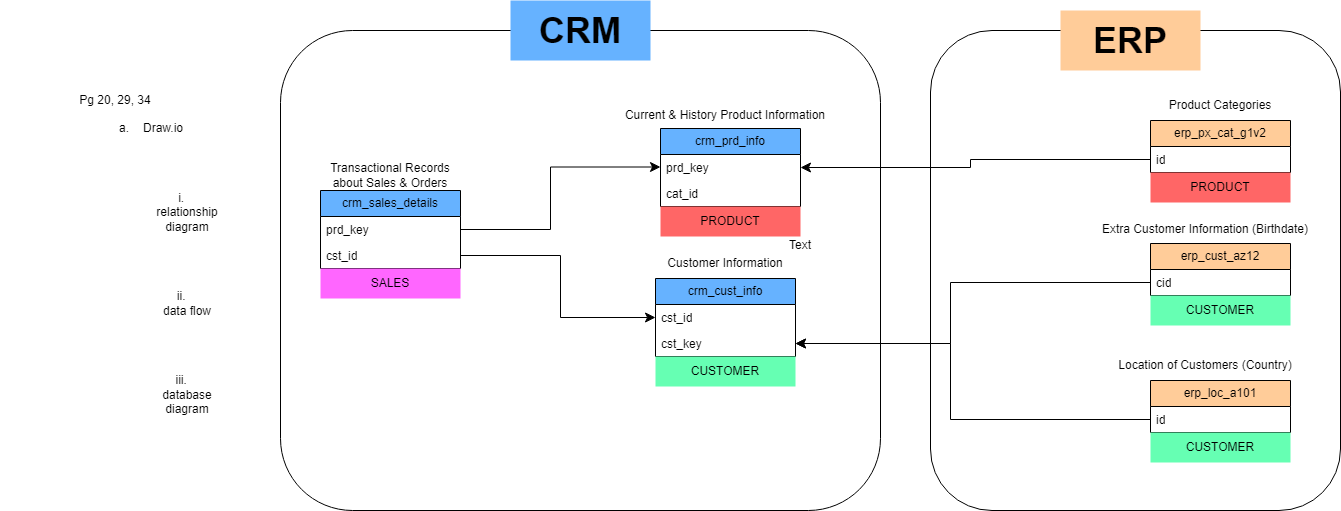

The diagram above was exported from draw.io. Its source (the exported page's mxGraphModel, read from the mxfile embedded in the PNG):
<mxGraphModel dx="2503" dy="751" grid="1" gridSize="10" guides="1" tooltips="1" connect="1" arrows="1" fold="1" page="1" pageScale="1" pageWidth="850" pageHeight="1100" math="0" shadow="0">
  <root>
    <mxCell id="0" />
    <mxCell id="1" parent="0" />
    <mxCell id="baFZNfe3ACtQLgiL0KA7-1" parent="1" style="rounded=1;whiteSpace=wrap;html=1;" value="" vertex="1">
      <mxGeometry height="480" width="600" x="-90" y="50" as="geometry" />
    </mxCell>
    <mxCell id="baFZNfe3ACtQLgiL0KA7-2" parent="1" style="rounded=1;whiteSpace=wrap;html=1;" value="" vertex="1">
      <mxGeometry height="480" width="410" x="560" y="50" as="geometry" />
    </mxCell>
    <mxCell id="baFZNfe3ACtQLgiL0KA7-5" parent="1" style="swimlane;fontStyle=0;childLayout=stackLayout;horizontal=1;startSize=26;fillColor=#66B2FF;horizontalStack=0;resizeParent=1;resizeParentMax=0;resizeLast=0;collapsible=1;marginBottom=0;whiteSpace=wrap;html=1;" value="crm_cust_info" vertex="1">
      <mxGeometry height="78" width="140" x="285" y="298" as="geometry">
        <mxRectangle height="30" width="120" x="285" y="250" as="alternateBounds" />
      </mxGeometry>
    </mxCell>
    <mxCell id="baFZNfe3ACtQLgiL0KA7-6" parent="baFZNfe3ACtQLgiL0KA7-5" style="text;strokeColor=none;fillColor=none;align=left;verticalAlign=top;spacingLeft=4;spacingRight=4;overflow=hidden;rotatable=0;points=[[0,0.5],[1,0.5]];portConstraint=eastwest;whiteSpace=wrap;html=1;" value="cst_id" vertex="1">
      <mxGeometry height="26" width="140" y="26" as="geometry" />
    </mxCell>
    <mxCell id="baFZNfe3ACtQLgiL0KA7-7" parent="baFZNfe3ACtQLgiL0KA7-5" style="text;strokeColor=none;fillColor=none;align=left;verticalAlign=top;spacingLeft=4;spacingRight=4;overflow=hidden;rotatable=0;points=[[0,0.5],[1,0.5]];portConstraint=eastwest;whiteSpace=wrap;html=1;" value="cst_key" vertex="1">
      <mxGeometry height="26" width="140" y="52" as="geometry" />
    </mxCell>
    <mxCell id="baFZNfe3ACtQLgiL0KA7-18" parent="1" style="swimlane;fontStyle=0;childLayout=stackLayout;horizontal=1;startSize=26;fillColor=#66B2FF;horizontalStack=0;resizeParent=1;resizeParentMax=0;resizeLast=0;collapsible=1;marginBottom=0;whiteSpace=wrap;html=1;" value="crm_sales_details" vertex="1">
      <mxGeometry height="78" width="140" x="-50" y="210" as="geometry" />
    </mxCell>
    <mxCell id="baFZNfe3ACtQLgiL0KA7-19" parent="baFZNfe3ACtQLgiL0KA7-18" style="text;strokeColor=none;fillColor=none;align=left;verticalAlign=top;spacingLeft=4;spacingRight=4;overflow=hidden;rotatable=0;points=[[0,0.5],[1,0.5]];portConstraint=eastwest;whiteSpace=wrap;html=1;" value="prd_key" vertex="1">
      <mxGeometry height="26" width="140" y="26" as="geometry" />
    </mxCell>
    <mxCell id="baFZNfe3ACtQLgiL0KA7-20" parent="baFZNfe3ACtQLgiL0KA7-18" style="text;strokeColor=none;fillColor=none;align=left;verticalAlign=top;spacingLeft=4;spacingRight=4;overflow=hidden;rotatable=0;points=[[0,0.5],[1,0.5]];portConstraint=eastwest;whiteSpace=wrap;html=1;" value="cst_id" vertex="1">
      <mxGeometry height="26" width="140" y="52" as="geometry" />
    </mxCell>
    <mxCell id="baFZNfe3ACtQLgiL0KA7-21" parent="1" style="text;html=1;whiteSpace=wrap;strokeColor=none;fillColor=#66B2FF;align=center;verticalAlign=middle;rounded=0;" value="&lt;b&gt;&lt;font style=&quot;font-size: 36px;&quot;&gt;CRM&lt;/font&gt;&lt;/b&gt;" vertex="1">
      <mxGeometry height="60" width="140" x="140" y="20" as="geometry" />
    </mxCell>
    <mxCell id="baFZNfe3ACtQLgiL0KA7-22" parent="1" style="swimlane;fontStyle=0;childLayout=stackLayout;horizontal=1;startSize=26;fillColor=#66B2FF;horizontalStack=0;resizeParent=1;resizeParentMax=0;resizeLast=0;collapsible=1;marginBottom=0;whiteSpace=wrap;html=1;" value="crm_prd_info" vertex="1">
      <mxGeometry height="78" width="140" x="290" y="148" as="geometry">
        <mxRectangle height="30" width="120" x="285" y="250" as="alternateBounds" />
      </mxGeometry>
    </mxCell>
    <mxCell id="baFZNfe3ACtQLgiL0KA7-23" parent="baFZNfe3ACtQLgiL0KA7-22" style="text;strokeColor=none;fillColor=none;align=left;verticalAlign=top;spacingLeft=4;spacingRight=4;overflow=hidden;rotatable=0;points=[[0,0.5],[1,0.5]];portConstraint=eastwest;whiteSpace=wrap;html=1;" value="prd_key" vertex="1">
      <mxGeometry height="26" width="140" y="26" as="geometry" />
    </mxCell>
    <mxCell id="baFZNfe3ACtQLgiL0KA7-24" parent="baFZNfe3ACtQLgiL0KA7-22" style="text;strokeColor=none;fillColor=none;align=left;verticalAlign=top;spacingLeft=4;spacingRight=4;overflow=hidden;rotatable=0;points=[[0,0.5],[1,0.5]];portConstraint=eastwest;whiteSpace=wrap;html=1;" value="cat_id" vertex="1">
      <mxGeometry height="26" width="140" y="52" as="geometry" />
    </mxCell>
    <mxCell id="baFZNfe3ACtQLgiL0KA7-25" edge="1" parent="1" source="baFZNfe3ACtQLgiL0KA7-19" style="edgeStyle=elbowEdgeStyle;elbow=horizontal;endArrow=classic;html=1;curved=0;rounded=0;endSize=8;startSize=8;entryX=0;entryY=0.5;entryDx=0;entryDy=0;exitX=1;exitY=0.5;exitDx=0;exitDy=0;" value="">
      <mxGeometry height="50" relative="1" width="50" as="geometry">
        <Array as="points">
          <mxPoint x="180" y="246.5" />
        </Array>
        <mxPoint x="170" y="213.5" as="sourcePoint" />
        <mxPoint x="290" y="186.5" as="targetPoint" />
      </mxGeometry>
    </mxCell>
    <mxCell id="baFZNfe3ACtQLgiL0KA7-26" parent="1" style="text;html=1;whiteSpace=wrap;strokeColor=none;fillColor=#FFCC99;align=center;verticalAlign=middle;rounded=0;" value="&lt;b&gt;&lt;font style=&quot;font-size: 36px;&quot;&gt;ERP&lt;/font&gt;&lt;/b&gt;" vertex="1">
      <mxGeometry height="60" width="140" x="690" y="30" as="geometry" />
    </mxCell>
    <mxCell id="baFZNfe3ACtQLgiL0KA7-33" parent="1" style="swimlane;fontStyle=0;childLayout=stackLayout;horizontal=1;startSize=26;fillColor=#FFCC99;horizontalStack=0;resizeParent=1;resizeParentMax=0;resizeLast=0;collapsible=1;marginBottom=0;whiteSpace=wrap;html=1;" value="erp_px_cat_g1v2" vertex="1">
      <mxGeometry height="52" width="140" x="780" y="140" as="geometry">
        <mxRectangle height="30" width="120" x="285" y="250" as="alternateBounds" />
      </mxGeometry>
    </mxCell>
    <mxCell id="baFZNfe3ACtQLgiL0KA7-34" parent="baFZNfe3ACtQLgiL0KA7-33" style="text;strokeColor=none;fillColor=none;align=left;verticalAlign=top;spacingLeft=4;spacingRight=4;overflow=hidden;rotatable=0;points=[[0,0.5],[1,0.5]];portConstraint=eastwest;whiteSpace=wrap;html=1;" value="id" vertex="1">
      <mxGeometry height="26" width="140" y="26" as="geometry" />
    </mxCell>
    <mxCell id="baFZNfe3ACtQLgiL0KA7-39" parent="1" style="swimlane;fontStyle=0;childLayout=stackLayout;horizontal=1;startSize=26;fillColor=#FFCC99;horizontalStack=0;resizeParent=1;resizeParentMax=0;resizeLast=0;collapsible=1;marginBottom=0;whiteSpace=wrap;html=1;" value="erp_loc_a101" vertex="1">
      <mxGeometry height="52" width="140" x="780" y="400" as="geometry">
        <mxRectangle height="30" width="120" x="285" y="250" as="alternateBounds" />
      </mxGeometry>
    </mxCell>
    <mxCell id="baFZNfe3ACtQLgiL0KA7-40" parent="baFZNfe3ACtQLgiL0KA7-39" style="text;strokeColor=none;fillColor=none;align=left;verticalAlign=top;spacingLeft=4;spacingRight=4;overflow=hidden;rotatable=0;points=[[0,0.5],[1,0.5]];portConstraint=eastwest;whiteSpace=wrap;html=1;" value="id" vertex="1">
      <mxGeometry height="26" width="140" y="26" as="geometry" />
    </mxCell>
    <mxCell id="baFZNfe3ACtQLgiL0KA7-42" parent="1" style="swimlane;fontStyle=0;childLayout=stackLayout;horizontal=1;startSize=26;fillColor=#FFCC99;horizontalStack=0;resizeParent=1;resizeParentMax=0;resizeLast=0;collapsible=1;marginBottom=0;whiteSpace=wrap;html=1;" value="erp_cust_az12" vertex="1">
      <mxGeometry height="52" width="140" x="780" y="263" as="geometry">
        <mxRectangle height="30" width="120" x="285" y="250" as="alternateBounds" />
      </mxGeometry>
    </mxCell>
    <mxCell id="baFZNfe3ACtQLgiL0KA7-43" parent="baFZNfe3ACtQLgiL0KA7-42" style="text;strokeColor=none;fillColor=none;align=left;verticalAlign=top;spacingLeft=4;spacingRight=4;overflow=hidden;rotatable=0;points=[[0,0.5],[1,0.5]];portConstraint=eastwest;whiteSpace=wrap;html=1;" value="cid" vertex="1">
      <mxGeometry height="26" width="140" y="26" as="geometry" />
    </mxCell>
    <mxCell id="baFZNfe3ACtQLgiL0KA7-48" edge="1" parent="1" source="baFZNfe3ACtQLgiL0KA7-43" style="edgeStyle=elbowEdgeStyle;elbow=horizontal;endArrow=classic;html=1;curved=0;rounded=0;endSize=8;startSize=8;exitX=0;exitY=0.5;exitDx=0;exitDy=0;entryX=1;entryY=0.5;entryDx=0;entryDy=0;" target="baFZNfe3ACtQLgiL0KA7-7" value="">
      <mxGeometry height="50" relative="1" width="50" as="geometry">
        <Array as="points">
          <mxPoint x="580" y="300" />
        </Array>
        <mxPoint x="580" y="320" as="sourcePoint" />
        <mxPoint x="630" y="270" as="targetPoint" />
      </mxGeometry>
    </mxCell>
    <mxCell id="baFZNfe3ACtQLgiL0KA7-49" edge="1" parent="1" source="baFZNfe3ACtQLgiL0KA7-40" style="edgeStyle=elbowEdgeStyle;elbow=horizontal;endArrow=classic;html=1;curved=0;rounded=0;endSize=8;startSize=8;entryX=1;entryY=0.5;entryDx=0;entryDy=0;" target="baFZNfe3ACtQLgiL0KA7-7" value="">
      <mxGeometry height="50" relative="1" width="50" as="geometry">
        <Array as="points">
          <mxPoint x="580" y="360" />
        </Array>
        <mxPoint x="720" y="390" as="sourcePoint" />
        <mxPoint x="405" y="470" as="targetPoint" />
      </mxGeometry>
    </mxCell>
    <mxCell id="baFZNfe3ACtQLgiL0KA7-50" edge="1" parent="1" source="baFZNfe3ACtQLgiL0KA7-34" style="edgeStyle=elbowEdgeStyle;elbow=horizontal;endArrow=classic;html=1;curved=0;rounded=0;endSize=8;startSize=8;exitX=0;exitY=0.5;exitDx=0;exitDy=0;entryX=1;entryY=0.5;entryDx=0;entryDy=0;" target="baFZNfe3ACtQLgiL0KA7-23" value="">
      <mxGeometry height="50" relative="1" width="50" as="geometry">
        <Array as="points">
          <mxPoint x="600" y="190" />
        </Array>
        <mxPoint x="720" y="200" as="sourcePoint" />
        <mxPoint x="350" y="190" as="targetPoint" />
      </mxGeometry>
    </mxCell>
    <mxCell id="baFZNfe3ACtQLgiL0KA7-51" parent="1" style="text;html=1;whiteSpace=wrap;strokeColor=none;fillColor=none;align=center;verticalAlign=middle;rounded=0;" value="Pg 20, 29, 34&lt;div&gt;&lt;br&gt;&lt;/div&gt;&lt;div&gt;&lt;p class=&quot;MsoListParagraphCxSpFirst&quot; style=&quot;margin-top:0in;margin-right:0in;&lt;br/&gt;margin-bottom:0in;margin-left:1.0in;mso-add-space:auto;text-indent:-.25in;&lt;br/&gt;mso-list:l0 level2 lfo1&quot;&gt;a.&lt;span style=&quot;font-style: normal; font-variant: normal; font-size-adjust: none; font-language-override: normal; font-kerning: auto; font-optical-sizing: auto; font-feature-settings: normal; font-variation-settings: normal; font-stretch: normal; font-size: 7pt; line-height: normal; font-family: &amp;quot;Times New Roman&amp;quot;;&quot;&gt;&amp;nbsp;&amp;nbsp;&amp;nbsp;&amp;nbsp;&amp;nbsp; &lt;/span&gt;Draw.io&lt;/p&gt;&lt;br/&gt;&lt;br/&gt;&lt;p class=&quot;MsoListParagraphCxSpMiddle&quot; style=&quot;margin-top:0in;margin-right:0in;&lt;br/&gt;margin-bottom:0in;margin-left:1.5in;mso-add-space:auto;text-indent:-1.5in;&lt;br/&gt;mso-text-indent-alt:-9.0pt;mso-list:l0 level3 lfo1&quot;&gt;&lt;span style=&quot;font-style: normal; font-variant: normal; font-size-adjust: none; font-language-override: normal; font-kerning: auto; font-optical-sizing: auto; font-feature-settings: normal; font-variation-settings: normal; font-stretch: normal; font-size: 7pt; line-height: normal; font-family: &amp;quot;Times New Roman&amp;quot;;&quot;&gt;&amp;nbsp;&amp;nbsp;&amp;nbsp;&amp;nbsp;&amp;nbsp;&amp;nbsp;&amp;nbsp;&amp;nbsp;&amp;nbsp;&amp;nbsp;&amp;nbsp;&amp;nbsp;&amp;nbsp;&amp;nbsp;&amp;nbsp;&amp;nbsp;&amp;nbsp;&amp;nbsp;&amp;nbsp;&amp;nbsp;&amp;nbsp;&amp;nbsp;&amp;nbsp;&amp;nbsp;&amp;nbsp;&amp;nbsp;&amp;nbsp;&amp;nbsp;&amp;nbsp;&amp;nbsp;&amp;nbsp;&amp;nbsp;&amp;nbsp;&amp;nbsp;&amp;nbsp;&amp;nbsp;&amp;nbsp;&amp;nbsp;&amp;nbsp;&amp;nbsp;&amp;nbsp;&amp;nbsp;&amp;nbsp;&amp;nbsp;&amp;nbsp;&amp;nbsp;&amp;nbsp;&amp;nbsp;&amp;nbsp;&amp;nbsp;&amp;nbsp;&amp;nbsp;&amp;nbsp;&amp;nbsp;&amp;nbsp;&amp;nbsp;&amp;nbsp;&amp;nbsp;&amp;nbsp;&amp;nbsp;&amp;nbsp;&lt;br/&gt;&lt;/span&gt;i.&lt;span style=&quot;font-style: normal; font-variant: normal; font-size-adjust: none; font-language-override: normal; font-kerning: auto; font-optical-sizing: auto; font-feature-settings: normal; font-variation-settings: normal; font-stretch: normal; font-size: 7pt; line-height: normal; font-family: &amp;quot;Times New Roman&amp;quot;;&quot;&gt;&amp;nbsp;&amp;nbsp;&amp;nbsp;&amp;nbsp;&amp;nbsp;&lt;br/&gt;&lt;/span&gt;relationship diagram&lt;/p&gt;&lt;br/&gt;&lt;br/&gt;&lt;p class=&quot;MsoListParagraphCxSpMiddle&quot; style=&quot;margin-top:0in;margin-right:0in;&lt;br/&gt;margin-bottom:0in;margin-left:1.5in;mso-add-space:auto;text-indent:-1.5in;&lt;br/&gt;mso-text-indent-alt:-9.0pt;mso-list:l0 level3 lfo1&quot;&gt;&lt;span style=&quot;font-style: normal; font-variant: normal; font-size-adjust: none; font-language-override: normal; font-kerning: auto; font-optical-sizing: auto; font-feature-settings: normal; font-variation-settings: normal; font-stretch: normal; font-size: 7pt; line-height: normal; font-family: &amp;quot;Times New Roman&amp;quot;;&quot;&gt;&amp;nbsp;&amp;nbsp;&amp;nbsp;&amp;nbsp;&amp;nbsp;&amp;nbsp;&amp;nbsp;&amp;nbsp;&amp;nbsp;&amp;nbsp;&amp;nbsp;&amp;nbsp;&amp;nbsp;&amp;nbsp;&amp;nbsp;&amp;nbsp;&amp;nbsp;&amp;nbsp;&amp;nbsp;&amp;nbsp;&amp;nbsp;&amp;nbsp;&amp;nbsp;&amp;nbsp;&amp;nbsp;&amp;nbsp;&amp;nbsp;&amp;nbsp;&amp;nbsp;&amp;nbsp;&amp;nbsp;&amp;nbsp;&amp;nbsp;&amp;nbsp;&amp;nbsp;&amp;nbsp;&amp;nbsp;&amp;nbsp;&amp;nbsp;&amp;nbsp;&amp;nbsp;&amp;nbsp;&amp;nbsp;&amp;nbsp;&amp;nbsp;&amp;nbsp;&amp;nbsp;&amp;nbsp;&amp;nbsp;&amp;nbsp;&amp;nbsp;&amp;nbsp;&amp;nbsp;&amp;nbsp;&amp;nbsp;&amp;nbsp;&amp;nbsp;&amp;nbsp;&amp;nbsp;&amp;nbsp;&lt;br/&gt;&lt;/span&gt;ii.&lt;span style=&quot;font-style: normal; font-variant: normal; font-size-adjust: none; font-language-override: normal; font-kerning: auto; font-optical-sizing: auto; font-feature-settings: normal; font-variation-settings: normal; font-stretch: normal; font-size: 7pt; line-height: normal; font-family: &amp;quot;Times New Roman&amp;quot;;&quot;&gt;&amp;nbsp;&amp;nbsp;&amp;nbsp;&amp;nbsp;&amp;nbsp;&lt;br/&gt;&lt;/span&gt;data flow&lt;/p&gt;&lt;br/&gt;&lt;br/&gt;&lt;p class=&quot;MsoListParagraphCxSpLast&quot; style=&quot;margin-top:0in;margin-right:0in;&lt;br/&gt;margin-bottom:0in;margin-left:1.5in;mso-add-space:auto;text-indent:-1.5in;&lt;br/&gt;mso-text-indent-alt:-9.0pt;mso-list:l0 level3 lfo1&quot;&gt;&lt;span style=&quot;font-style: normal; font-variant: normal; font-size-adjust: none; font-language-override: normal; font-kerning: auto; font-optical-sizing: auto; font-feature-settings: normal; font-variation-settings: normal; font-stretch: normal; font-size: 7pt; line-height: normal; font-family: &amp;quot;Times New Roman&amp;quot;;&quot;&gt;&amp;nbsp;&amp;nbsp;&amp;nbsp;&amp;nbsp;&amp;nbsp;&amp;nbsp;&amp;nbsp;&amp;nbsp;&amp;nbsp;&amp;nbsp;&amp;nbsp;&amp;nbsp;&amp;nbsp;&amp;nbsp;&amp;nbsp;&amp;nbsp;&amp;nbsp;&amp;nbsp;&amp;nbsp;&amp;nbsp;&amp;nbsp;&amp;nbsp;&amp;nbsp;&amp;nbsp;&amp;nbsp;&amp;nbsp;&amp;nbsp;&amp;nbsp;&amp;nbsp;&amp;nbsp;&amp;nbsp;&amp;nbsp;&amp;nbsp;&amp;nbsp;&amp;nbsp;&amp;nbsp;&amp;nbsp;&amp;nbsp;&amp;nbsp;&amp;nbsp;&amp;nbsp;&amp;nbsp;&amp;nbsp;&amp;nbsp;&amp;nbsp;&amp;nbsp;&amp;nbsp;&amp;nbsp;&amp;nbsp;&amp;nbsp;&amp;nbsp;&amp;nbsp;&amp;nbsp;&amp;nbsp;&amp;nbsp;&amp;nbsp;&amp;nbsp;&amp;nbsp;&lt;br/&gt;&lt;/span&gt;iii.&lt;span style=&quot;font-style: normal; font-variant: normal; font-size-adjust: none; font-language-override: normal; font-kerning: auto; font-optical-sizing: auto; font-feature-settings: normal; font-variation-settings: normal; font-stretch: normal; font-size: 7pt; line-height: normal; font-family: &amp;quot;Times New Roman&amp;quot;;&quot;&gt;&amp;nbsp;&amp;nbsp;&amp;nbsp;&amp;nbsp;&amp;nbsp;&lt;br/&gt;&lt;/span&gt;database diagram&lt;/p&gt;&lt;/div&gt;" vertex="1">
      <mxGeometry height="360" width="230" x="-370" y="100" as="geometry" />
    </mxCell>
    <mxCell id="baFZNfe3ACtQLgiL0KA7-52" parent="1" style="text;html=1;whiteSpace=wrap;strokeColor=none;fillColor=none;align=center;verticalAlign=middle;rounded=0;" value="Transactional Records about Sales &amp;amp; Orders" vertex="1">
      <mxGeometry height="30" width="140" x="-50" y="180" as="geometry" />
    </mxCell>
    <mxCell id="baFZNfe3ACtQLgiL0KA7-54" edge="1" parent="1" source="baFZNfe3ACtQLgiL0KA7-20" style="edgeStyle=elbowEdgeStyle;elbow=horizontal;endArrow=classic;html=1;curved=0;rounded=0;endSize=8;startSize=8;exitX=1;exitY=0.5;exitDx=0;exitDy=0;entryX=0;entryY=0.5;entryDx=0;entryDy=0;" target="baFZNfe3ACtQLgiL0KA7-6" value="">
      <mxGeometry height="50" relative="1" width="50" as="geometry">
        <Array as="points">
          <mxPoint x="190" y="320" />
          <mxPoint x="100" y="309.5" />
        </Array>
        <mxPoint x="-40" y="559.5" as="sourcePoint" />
        <mxPoint x="290" y="322.5" as="targetPoint" />
      </mxGeometry>
    </mxCell>
    <mxCell id="baFZNfe3ACtQLgiL0KA7-56" parent="1" style="text;html=1;whiteSpace=wrap;strokeColor=none;fillColor=#FF66FF;align=center;verticalAlign=middle;rounded=0;" value="SALES" vertex="1">
      <mxGeometry height="30" width="140" x="-50" y="288" as="geometry" />
    </mxCell>
    <mxCell id="baFZNfe3ACtQLgiL0KA7-57" parent="1" style="text;html=1;whiteSpace=wrap;strokeColor=none;fillColor=#FF6666;align=center;verticalAlign=middle;rounded=0;" value="PRODUCT" vertex="1">
      <mxGeometry height="30" width="140" x="290" y="226" as="geometry" />
    </mxCell>
    <mxCell id="baFZNfe3ACtQLgiL0KA7-58" parent="1" style="text;html=1;whiteSpace=wrap;strokeColor=none;fillColor=#66FFB3;align=center;verticalAlign=middle;rounded=0;" value="CUSTOMER" vertex="1">
      <mxGeometry height="30" width="140" x="285" y="376" as="geometry" />
    </mxCell>
    <mxCell id="baFZNfe3ACtQLgiL0KA7-59" parent="1" style="text;html=1;whiteSpace=wrap;strokeColor=none;fillColor=#FF6666;align=center;verticalAlign=middle;rounded=0;" value="PRODUCT" vertex="1">
      <mxGeometry height="30" width="140" x="780" y="192" as="geometry" />
    </mxCell>
    <mxCell id="baFZNfe3ACtQLgiL0KA7-60" parent="1" style="text;html=1;whiteSpace=wrap;strokeColor=none;fillColor=#66FFB3;align=center;verticalAlign=middle;rounded=0;" value="CUSTOMER" vertex="1">
      <mxGeometry height="30" width="140" x="780" y="452" as="geometry" />
    </mxCell>
    <mxCell id="baFZNfe3ACtQLgiL0KA7-61" parent="1" style="text;html=1;whiteSpace=wrap;strokeColor=none;fillColor=#66FFB3;align=center;verticalAlign=middle;rounded=0;" value="CUSTOMER" vertex="1">
      <mxGeometry height="30" width="140" x="780" y="315" as="geometry" />
    </mxCell>
    <mxCell id="baFZNfe3ACtQLgiL0KA7-65" parent="1" style="text;html=1;whiteSpace=wrap;strokeColor=none;fillColor=none;align=center;verticalAlign=middle;rounded=0;" value="Current &amp;amp; History Product Information" vertex="1">
      <mxGeometry height="30" width="210" x="250" y="120" as="geometry" />
    </mxCell>
    <mxCell id="baFZNfe3ACtQLgiL0KA7-66" parent="1" style="text;html=1;whiteSpace=wrap;strokeColor=none;fillColor=none;align=center;verticalAlign=middle;rounded=0;" value="Customer Information" vertex="1">
      <mxGeometry height="30" width="210" x="250" y="268" as="geometry" />
    </mxCell>
    <mxCell id="baFZNfe3ACtQLgiL0KA7-67" parent="1" style="text;html=1;whiteSpace=wrap;strokeColor=none;fillColor=none;align=center;verticalAlign=middle;rounded=0;" value="Product Categories" vertex="1">
      <mxGeometry height="30" width="210" x="745" y="110" as="geometry" />
    </mxCell>
    <mxCell id="baFZNfe3ACtQLgiL0KA7-73" parent="1" style="text;html=1;whiteSpace=wrap;strokeColor=none;fillColor=none;align=center;verticalAlign=middle;rounded=0;" value="Extra Customer Information (Birthdate)" vertex="1">
      <mxGeometry height="30" width="210" x="730" y="234" as="geometry" />
    </mxCell>
    <mxCell id="baFZNfe3ACtQLgiL0KA7-74" parent="1" style="text;html=1;whiteSpace=wrap;strokeColor=none;fillColor=none;align=center;verticalAlign=middle;rounded=0;" value="Location of Customers (Country)" vertex="1">
      <mxGeometry height="30" width="210" x="730" y="370" as="geometry" />
    </mxCell>
    <mxCell id="baFZNfe3ACtQLgiL0KA7-75" parent="1" style="text;html=1;whiteSpace=wrap;strokeColor=none;fillColor=none;align=center;verticalAlign=middle;rounded=0;" value="Text" vertex="1">
      <mxGeometry height="30" width="60" x="400" y="250" as="geometry" />
    </mxCell>
  </root>
</mxGraphModel>